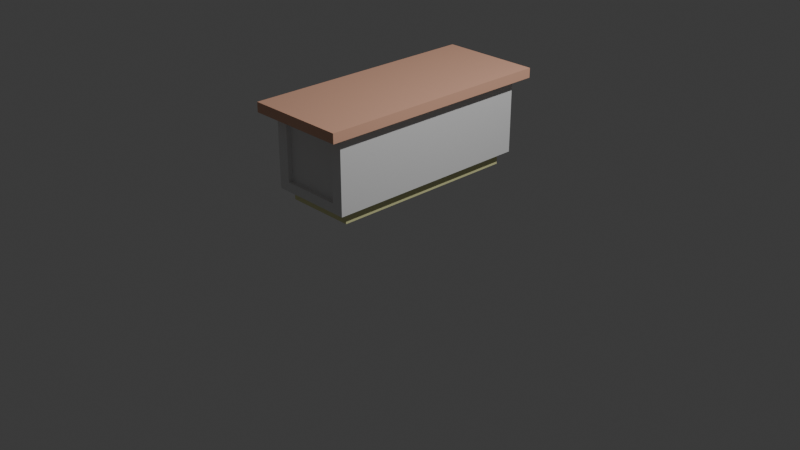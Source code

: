 # Source: Table001.blend  (saved by Blender 5.0.119; exported with 4.5.12 LTS)
import bpy
from mathutils import Matrix  # noqa: F401  (used for matrix-valued properties, if any)

bpy.ops.wm.read_factory_settings(use_empty=True)
scene = bpy.context.scene
scene.name = 'Scene'

# ---- collections
col_collection = bpy.data.collections.new('Collection'); scene.collection.children.link(col_collection)

# ---- materials (node trees are filled in below, after node groups)
mat_base001 = bpy.data.materials.new('Base001')
mat_base001.alpha_threshold = 0.0
mat_base001.use_backface_culling_lightprobe_volume = False
mat_base001.roughness = 0.5
mat_base001.line_color = (0.0, 0.0, 0.0, 1.0)
mat_base002 = bpy.data.materials.new('Base002')
mat_top001 = bpy.data.materials.new('Top001')

# ---- material node trees
mat_base001.use_nodes = True; mat_base001.node_tree.nodes.clear()
_N = mat_base001.node_tree.nodes; _L = mat_base001.node_tree.links
n0 = _N.new('ShaderNodeOutputMaterial'); n0.name = 'Material Output'; n0.location = (200, 100)
n1 = _N.new('ShaderNodeBsdfPrincipled'); n1.name = 'Principled BSDF'; n1.location = (-200, 100)
n1.inputs[0].default_value = (0.8, 0.7925, 0.4094, 1.0)
_L.new(n1.outputs[0], n0.inputs[0])
n0.is_active_output = True
mat_base002.use_nodes = True; mat_base002.node_tree.nodes.clear()
_N = mat_base002.node_tree.nodes; _L = mat_base002.node_tree.links
n0 = _N.new('ShaderNodeBsdfPrincipled'); n0.name = 'Principled BSDF'; n0.location = (-200, 100)
n1 = _N.new('ShaderNodeOutputMaterial'); n1.name = 'Material Output'; n1.location = (200, 100)
_L.new(n0.outputs[0], n1.inputs[0])
n1.is_active_output = True
mat_top001.use_nodes = True; mat_top001.node_tree.nodes.clear()
_N = mat_top001.node_tree.nodes; _L = mat_top001.node_tree.links
n0 = _N.new('ShaderNodeBsdfPrincipled'); n0.name = 'Principled BSDF'; n0.location = (-200, 100)
n0.inputs[0].default_value = (0.8, 0.4486, 0.3118, 1.0)
n1 = _N.new('ShaderNodeOutputMaterial'); n1.name = 'Material Output'; n1.location = (200, 100)
_L.new(n0.outputs[0], n1.inputs[0])
n1.is_active_output = True

# ---- world
world_world = bpy.data.worlds.new('World'); scene.world = world_world
world_world.use_nodes = True; world_world.node_tree.nodes.clear()
_N = world_world.node_tree.nodes; _L = world_world.node_tree.links
n0 = _N.new('ShaderNodeOutputWorld'); n0.name = 'World Output'; n0.location = (200, 100)
n1 = _N.new('ShaderNodeBackground'); n1.name = 'Background'; n1.location = (-200, 100)
n1.inputs[0].default_value = (0.05088, 0.05088, 0.05088, 1.0)
_L.new(n1.outputs[0], n0.inputs[0])
n0.is_active_output = True
world_world.color = (0.05088, 0.05088, 0.05088)
world_world.sun_shadow_jitter_overblur = 0.0

# ---- cameras
cam_camera = bpy.data.cameras.new('Camera')
cam_camera.clip_end = 100.0
cam_camera.ortho_scale = 7.314

# ---- lights
light_light = bpy.data.lights.new('Light', 'POINT')
light_light.energy = 1000.0
light_light.shadow_soft_size = 0.1

# ---- meshes
me_cube = bpy.data.meshes.new('Cube')
me_cube.from_pydata([(0.3228, 1.128, 0.2945), (0.3735, 1.028, -0.3927), (0.3221, -1.128, 0.294), (0.3735, -1.021, -0.3927), (-0.4446, 1.018, 0.2946), (-0.3735, 1.028, -0.3927), (-0.4446, -1.018, 0.2947), (-0.3735, -1.021, -0.3927), (-0.4446, 1.018, -0.2946), (-0.4446, -1.018, -0.2947), (0.3228, 1.128, -0.2945), (0.3221, -1.128, -0.294), (-0.3735, 1.028, -0.3927), (-0.3735, -1.021, -0.3927), (0.3735, 1.028, -0.3927), (0.3735, -1.021, -0.3927), (-0.3735, 1.028, -0.5214), (-0.3735, -1.021, -0.5214), (0.3735, 1.028, -0.5214), (0.3735, -1.021, -0.5214), (-0.5377, -1.281, 0.389), (-0.5377, -1.281, 0.4909), (-0.5377, 1.281, 0.389), (-0.5377, 1.281, 0.4909), (0.5377, -1.281, 0.389), (0.5377, -1.281, 0.4909), (0.5377, 1.281, 0.389), (0.5377, 1.281, 0.4909), (-0.4446, 0.1103, -0.2946), (0.4446, 0.0, 0.3927), (-0.4446, 0.1103, 0.2946), (0.4446, 0.0, -0.3927), (-0.3735, 0.003452, -0.3927), (0.3735, 0.003452, -0.3927), (-0.3735, 0.003452, -0.3927), (0.3735, 0.003452, -0.3927), (-0.3735, 0.003452, -0.5214), (0.3735, 0.003452, -0.5214), (-0.3202, 1.128, 0.2945), (-0.3202, 1.128, -0.2945), (-0.4446, -0.1102, 0.2947), (-0.4446, -0.1102, -0.2947), (-0.4446, 0.0, -0.3927), (-0.3194, -1.128, -0.294), (-0.3194, -1.128, 0.294), (-0.4446, 0.0, 0.3927), (-0.4446, -1.128, -0.3927), (-0.4446, -1.128, 0.3927), (0.4446, -1.128, 0.3927), (0.4446, -1.128, -0.3927), (0.4446, 1.128, -0.3927), (-0.4446, 1.128, -0.3927), (0.4446, 1.128, 0.3927), (-0.4446, 1.128, 0.3927), (-0.4086, 1.018, 0.2946), (-0.4086, 1.018, -0.2946), (-0.4086, 0.1103, 0.2946), (-0.4086, 0.1103, -0.2946), (-0.4086, -0.1102, -0.2947), (-0.4086, -1.018, -0.2947), (-0.4086, -1.018, 0.2947), (-0.4086, -0.1102, 0.2947), (-0.3194, -1.078, -0.294), (-0.3194, -1.078, 0.294), (0.3221, -1.078, 0.294), (0.3221, -1.078, -0.294), (0.3228, 1.078, -0.2945), (-0.3202, 1.078, -0.2945), (0.3228, 1.078, 0.2945), (-0.3202, 1.078, 0.2945)], [], [(45, 48, 29), (44, 64, 2), (30, 57, 28), (3, 13, 15), (29, 49, 31), (0, 69, 38), (7, 42, 32), (5, 50, 1), (3, 46, 7), (1, 31, 33), (15, 37, 35), (32, 12, 34), (33, 15, 35), (5, 14, 12), (37, 17, 36), (14, 16, 12), (13, 19, 15), (12, 36, 34), (21, 22, 20), (23, 26, 22), (27, 24, 26), (25, 20, 24), (26, 20, 22), (23, 25, 27), (34, 17, 13), (18, 36, 16), (1, 35, 14), (7, 34, 13), (35, 18, 14), (3, 31, 49), (5, 42, 51), (52, 31, 50), (6, 59, 9), (53, 29, 52), (4, 51, 8), (30, 53, 4), (8, 42, 28), (30, 42, 45), (41, 46, 9), (9, 47, 6), (6, 45, 40), (40, 42, 41), (43, 47, 46), (11, 48, 2), (44, 48, 47), (43, 49, 11), (39, 50, 51), (0, 50, 10), (39, 53, 38), (38, 52, 0), (56, 55, 57), (60, 58, 59), (4, 56, 30), (40, 60, 6), (9, 58, 41), (28, 55, 8), (41, 61, 40), (8, 54, 4), (64, 62, 65), (43, 63, 44), (11, 62, 43), (2, 65, 11), (69, 66, 67), (10, 68, 0), (38, 67, 39), (39, 66, 10), (45, 47, 48), (44, 63, 64), (30, 56, 57), (3, 7, 13), (29, 48, 49), (0, 68, 69), (7, 46, 42), (5, 51, 50), (3, 49, 46), (1, 50, 31), (15, 19, 37), (32, 5, 12), (33, 3, 15), (5, 1, 14), (37, 19, 17), (14, 18, 16), (13, 17, 19), (12, 16, 36), (21, 23, 22), (23, 27, 26), (27, 25, 24), (25, 21, 20), (26, 24, 20), (23, 21, 25), (34, 36, 17), (18, 37, 36), (1, 33, 35), (7, 32, 34), (35, 37, 18), (3, 33, 31), (5, 32, 42), (52, 29, 31), (6, 60, 59), (53, 45, 29), (4, 53, 51), (30, 45, 53), (8, 51, 42), (30, 28, 42), (41, 42, 46), (9, 46, 47), (6, 47, 45), (40, 45, 42), (43, 44, 47), (11, 49, 48), (44, 2, 48), (43, 46, 49), (39, 10, 50), (0, 52, 50), (39, 51, 53), (38, 53, 52), (56, 54, 55), (60, 61, 58), (4, 54, 56), (40, 61, 60), (9, 59, 58), (28, 57, 55), (41, 58, 61), (8, 55, 54), (64, 63, 62), (43, 62, 63), (11, 65, 62), (2, 64, 65), (69, 68, 66), (10, 66, 68), (38, 69, 67), (39, 67, 66)])
me_cube.polygons.foreach_set('material_index', [0, 1, 1, 0, 1, 1, 1, 1, 1, 1, 0, 0, 0, 0, 0, 0, 0, 0, 2, 2, 2, 2, 2, 2, 0, 0, 0, 0, 0, 1, 1, 1, 1, 0, 1, 1, 1, 1, 1, 1, 1, 1, 1, 1, 1, 1, 1, 1, 1, 1, 1, 1, 0, 1, 1, 1, 1, 1, 1, 1, 1, 1, 1, 1, 1, 1, 0, 1, 1, 0, 1, 1, 1, 1, 1, 1, 0, 0, 0, 0, 0, 0, 0, 0, 2, 2, 2, 2, 2, 2, 0, 0, 0, 0, 0, 1, 1, 1, 1, 0, 1, 1, 1, 1, 1, 1, 1, 1, 1, 1, 1, 1, 1, 1, 1, 1, 1, 1, 0, 1, 1, 1, 1, 1, 1, 1, 1, 1, 1, 1, 1, 1])
_uv = me_cube.uv_layers.new(name='UVMap')
_uv.uv.foreach_set('vector', [0.875, 0.625, 0.625, 0.75, 0.625, 0.625, 0.5936, 0.9513, 0.5936, 0.7987, 0.5936, 0.7987, 0.5938, 0.1372, 0.4062, 0.1372, 0.4062, 0.1372, 0.355, 0.745, 0.145, 0.745, 0.355, 0.745, 0.625, 0.625, 0.375, 0.75, 0.375, 0.625, 0.5937, 0.4516, 0.5937, 0.2984, 0.5937, 0.2984, 0.145, 0.745, 0.125, 0.625, 0.145, 0.625, 0.145, 0.505, 0.375, 0.5, 0.355, 0.505, 0.355, 0.745, 0.125, 0.75, 0.145, 0.745, 0.355, 0.505, 0.375, 0.625, 0.355, 0.625, 0.355, 0.745, 0.355, 0.625, 0.355, 0.625, 0.145, 0.625, 0.145, 0.505, 0.145, 0.625, 0.355, 0.625, 0.355, 0.745, 0.355, 0.625, 0.145, 0.505, 0.355, 0.505, 0.145, 0.505, 0.355, 0.625, 0.145, 0.745, 0.145, 0.625, 0.355, 0.505, 0.145, 0.505, 0.145, 0.505, 0.145, 0.745, 0.355, 0.745, 0.355, 0.745, 0.145, 0.505, 0.145, 0.625, 0.145, 0.625, 0.625, 0.0, 0.375, 0.25, 0.375, 0.0, 0.625, 0.25, 0.375, 0.5, 0.375, 0.25, 0.625, 0.5, 0.375, 0.75, 0.375, 0.5, 0.625, 0.75, 0.375, 1.0, 0.375, 0.75, 0.375, 0.5, 0.125, 0.75, 0.125, 0.5, 0.875, 0.5, 0.625, 0.75, 0.625, 0.5, 0.145, 0.625, 0.145, 0.745, 0.145, 0.745, 0.355, 0.505, 0.145, 0.625, 0.145, 0.505, 0.355, 0.505, 0.355, 0.625, 0.355, 0.505, 0.145, 0.745, 0.145, 0.625, 0.145, 0.745, 0.355, 0.625, 0.355, 0.505, 0.355, 0.505, 0.355, 0.745, 0.375, 0.625, 0.375, 0.75, 0.145, 0.505, 0.125, 0.625, 0.125, 0.5, 0.625, 0.5, 0.375, 0.625, 0.375, 0.5, 0.5938, 0.01221, 0.4062, 0.01221, 0.4062, 0.01221, 0.875, 0.5, 0.625, 0.625, 0.625, 0.5, 0.5938, 0.2378, 0.375, 0.25, 0.4062, 0.2378, 0.5938, 0.1372, 0.625, 0.25, 0.5938, 0.2378, 0.4062, 0.2378, 0.375, 0.125, 0.4062, 0.1372, 0.5938, 0.1372, 0.375, 0.125, 0.625, 0.125, 0.4062, 0.1128, 0.375, 0.0, 0.4062, 0.01221, 0.4062, 0.01221, 0.625, 0.0, 0.5938, 0.01221, 0.5938, 0.01221, 0.625, 0.125, 0.5938, 0.1128, 0.5938, 0.1128, 0.375, 0.125, 0.4062, 0.1128, 0.4064, 0.9513, 0.625, 1.0, 0.375, 1.0, 0.4064, 0.7987, 0.625, 0.75, 0.5936, 0.7987, 0.5936, 0.9513, 0.625, 0.75, 0.625, 1.0, 0.4064, 0.9513, 0.375, 0.75, 0.4064, 0.7987, 0.4063, 0.2984, 0.375, 0.5, 0.375, 0.25, 0.5937, 0.4516, 0.375, 0.5, 0.4063, 0.4516, 0.4063, 0.2984, 0.625, 0.25, 0.5937, 0.2984, 0.5937, 0.2984, 0.625, 0.5, 0.5937, 0.4516, 0.5938, 0.1372, 0.4062, 0.2378, 0.4062, 0.1372, 0.5938, 0.01221, 0.4062, 0.1128, 0.4062, 0.01221, 0.5938, 0.2378, 0.5938, 0.1372, 0.5938, 0.1372, 0.5938, 0.1128, 0.5938, 0.01221, 0.5938, 0.01221, 0.4062, 0.01221, 0.4062, 0.1128, 0.4062, 0.1128, 0.4062, 0.1372, 0.4062, 0.2378, 0.4062, 0.2378, 0.4062, 0.1128, 0.5938, 0.1128, 0.5938, 0.1128, 0.4062, 0.2378, 0.5938, 0.2378, 0.5938, 0.2378, 0.5936, 0.7987, 0.4064, 0.9513, 0.4064, 0.7987, 0.4064, 0.9513, 0.5936, 0.9513, 0.5936, 0.9513, 0.4064, 0.7987, 0.4064, 0.9513, 0.4064, 0.9513, 0.5936, 0.7987, 0.4064, 0.7987, 0.4064, 0.7987, 0.5937, 0.2984, 0.4063, 0.4516, 0.4063, 0.2984, 0.4063, 0.4516, 0.5937, 0.4516, 0.5937, 0.4516, 0.5937, 0.2984, 0.4063, 0.2984, 0.4063, 0.2984, 0.4063, 0.2984, 0.4063, 0.4516, 0.4063, 0.4516, 0.875, 0.625, 0.875, 0.75, 0.625, 0.75, 0.5936, 0.9513, 0.5936, 0.9513, 0.5936, 0.7987, 0.5938, 0.1372, 0.5938, 0.1372, 0.4062, 0.1372, 0.355, 0.745, 0.145, 0.745, 0.145, 0.745, 0.625, 0.625, 0.625, 0.75, 0.375, 0.75, 0.5937, 0.4516, 0.5937, 0.4516, 0.5937, 0.2984, 0.145, 0.745, 0.125, 0.75, 0.125, 0.625, 0.145, 0.505, 0.125, 0.5, 0.375, 0.5, 0.355, 0.745, 0.375, 0.75, 0.125, 0.75, 0.355, 0.505, 0.375, 0.5, 0.375, 0.625, 0.355, 0.745, 0.355, 0.745, 0.355, 0.625, 0.145, 0.625, 0.145, 0.505, 0.145, 0.505, 0.355, 0.625, 0.355, 0.745, 0.355, 0.745, 0.145, 0.505, 0.355, 0.505, 0.355, 0.505, 0.355, 0.625, 0.355, 0.745, 0.145, 0.745, 0.355, 0.505, 0.355, 0.505, 0.145, 0.505, 0.145, 0.745, 0.145, 0.745, 0.355, 0.745, 0.145, 0.505, 0.145, 0.505, 0.145, 0.625, 0.625, 0.0, 0.625, 0.25, 0.375, 0.25, 0.625, 0.25, 0.625, 0.5, 0.375, 0.5, 0.625, 0.5, 0.625, 0.75, 0.375, 0.75, 0.625, 0.75, 0.625, 1.0, 0.375, 1.0, 0.375, 0.5, 0.375, 0.75, 0.125, 0.75, 0.875, 0.5, 0.875, 0.75, 0.625, 0.75, 0.145, 0.625, 0.145, 0.625, 0.145, 0.745, 0.355, 0.505, 0.355, 0.625, 0.145, 0.625, 0.355, 0.505, 0.355, 0.625, 0.355, 0.625, 0.145, 0.745, 0.145, 0.625, 0.145, 0.625, 0.355, 0.625, 0.355, 0.625, 0.355, 0.505, 0.355, 0.745, 0.355, 0.625, 0.375, 0.625, 0.145, 0.505, 0.145, 0.625, 0.125, 0.625, 0.625, 0.5, 0.625, 0.625, 0.375, 0.625, 0.5938, 0.01221, 0.5938, 0.01221, 0.4062, 0.01221, 0.875, 0.5, 0.875, 0.625, 0.625, 0.625, 0.5938, 0.2378, 0.625, 0.25, 0.375, 0.25, 0.5938, 0.1372, 0.625, 0.125, 0.625, 0.25, 0.4062, 0.2378, 0.375, 0.25, 0.375, 0.125, 0.5938, 0.1372, 0.4062, 0.1372, 0.375, 0.125, 0.4062, 0.1128, 0.375, 0.125, 0.375, 0.0, 0.4062, 0.01221, 0.375, 0.0, 0.625, 0.0, 0.5938, 0.01221, 0.625, 0.0, 0.625, 0.125, 0.5938, 0.1128, 0.625, 0.125, 0.375, 0.125, 0.4064, 0.9513, 0.5936, 0.9513, 0.625, 1.0, 0.4064, 0.7987, 0.375, 0.75, 0.625, 0.75, 0.5936, 0.9513, 0.5936, 0.7987, 0.625, 0.75, 0.4064, 0.9513, 0.375, 1.0, 0.375, 0.75, 0.4063, 0.2984, 0.4063, 0.4516, 0.375, 0.5, 0.5937, 0.4516, 0.625, 0.5, 0.375, 0.5, 0.4063, 0.2984, 0.375, 0.25, 0.625, 0.25, 0.5937, 0.2984, 0.625, 0.25, 0.625, 0.5, 0.5938, 0.1372, 0.5938, 0.2378, 0.4062, 0.2378, 0.5938, 0.01221, 0.5938, 0.1128, 0.4062, 0.1128, 0.5938, 0.2378, 0.5938, 0.2378, 0.5938, 0.1372, 0.5938, 0.1128, 0.5938, 0.1128, 0.5938, 0.01221, 0.4062, 0.01221, 0.4062, 0.01221, 0.4062, 0.1128, 0.4062, 0.1372, 0.4062, 0.1372, 0.4062, 0.2378, 0.4062, 0.1128, 0.4062, 0.1128, 0.5938, 0.1128, 0.4062, 0.2378, 0.4062, 0.2378, 0.5938, 0.2378, 0.5936, 0.7987, 0.5936, 0.9513, 0.4064, 0.9513, 0.4064, 0.9513, 0.4064, 0.9513, 0.5936, 0.9513, 0.4064, 0.7987, 0.4064, 0.7987, 0.4064, 0.9513, 0.5936, 0.7987, 0.5936, 0.7987, 0.4064, 0.7987, 0.5937, 0.2984, 0.5937, 0.4516, 0.4063, 0.4516, 0.4063, 0.4516, 0.4063, 0.4516, 0.5937, 0.4516, 0.5937, 0.2984, 0.5937, 0.2984, 0.4063, 0.2984, 0.4063, 0.2984, 0.4063, 0.2984, 0.4063, 0.4516])
me_cube.materials.append(mat_base001)
me_cube.materials.append(mat_base002)
me_cube.materials.append(mat_top001)
me_cube.use_mirror_vertex_groups = False
me_cube.update()

# ---- objects
ob_cube = bpy.data.objects.new('Cube', me_cube)
ob_light = bpy.data.objects.new('Light', light_light)
ob_camera = bpy.data.objects.new('Camera', cam_camera)

# ---- transforms, parenting, visibility, modifiers, constraints
ob_cube.location = (0.0, 0.0, 0.9415)
ob_cube.lock_rotations_4d = False
ob_cube.empty_display_type = 'ARROWS'
ob_cube.lineart.crease_threshold = 0.0
ob_light.location = (4.076, 1.005, 5.904)
ob_light.rotation_euler = (0.6503, 0.05522, 1.866)
ob_light.lock_rotations_4d = False
ob_light.empty_display_type = 'ARROWS'
ob_light.color = (0.0, 0.0, 0.0, 0.0)
ob_light.lineart.crease_threshold = 0.0
ob_camera.location = (7.359, -6.926, 4.958)
ob_camera.rotation_euler = (1.109, 0.0, 0.8149)
ob_camera.lock_rotations_4d = False
ob_camera.empty_display_type = 'ARROWS'
ob_camera.color = (0.0, 0.0, 0.0, 0.0)
ob_camera.display_type = 'WIRE'
ob_camera.lineart.crease_threshold = 0.0

# ---- collection membership
col_collection.objects.link(ob_cube)
col_collection.objects.link(ob_light)
col_collection.objects.link(ob_camera)

# ---- scene / render settings (as saved in the file)
scene.camera = ob_camera
scene.frame_start = 1; scene.frame_end = 250; scene.frame_set(1)
scene.render.engine = 'BLENDER_EEVEE_NEXT'
scene.render.bake_bias = 0.0
scene.render.bake_samples = 0
scene.cycles.sampling_pattern = 'TABULATED_SOBOL'
scene.eevee.use_volume_custom_range = False
bpy.context.view_layer.update()
